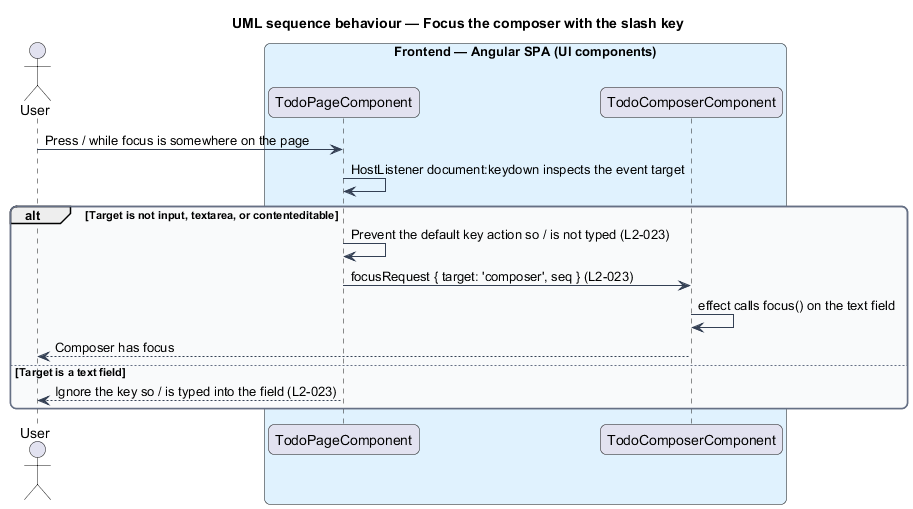

The diagram above was rendered by PlantUML. Its source (embedded in the PNG):
@startuml
title UML sequence behaviour — Focus the composer with the slash key
skinparam backgroundColor #FFFFFF
skinparam shadowing false
skinparam roundcorner 12
skinparam defaultFontName Arial
skinparam ArrowColor #344054
skinparam rectangle {
  BorderColor #344054
  FontColor #101828
}
skinparam package {
  BorderColor #667085
  FontColor #101828
  BackgroundColor #F9FAFB
}
actor "User" as user
box "Frontend — Angular SPA (UI components)" #E0F2FE
  participant "TodoPageComponent" as page
  participant "TodoComposerComponent" as composer
end box
user -> page : Press / while focus is somewhere on the page
page -> page : HostListener document:keydown inspects the event target
alt Target is not input, textarea, or contenteditable
  page -> page : Prevent the default key action so / is not typed (L2-023)
  page -> composer : focusRequest { target: 'composer', seq } (L2-023)
  composer -> composer : effect calls focus() on the text field
  composer --> user : Composer has focus
else Target is a text field
  page --> user : Ignore the key so / is typed into the field (L2-023)
end
@enduml